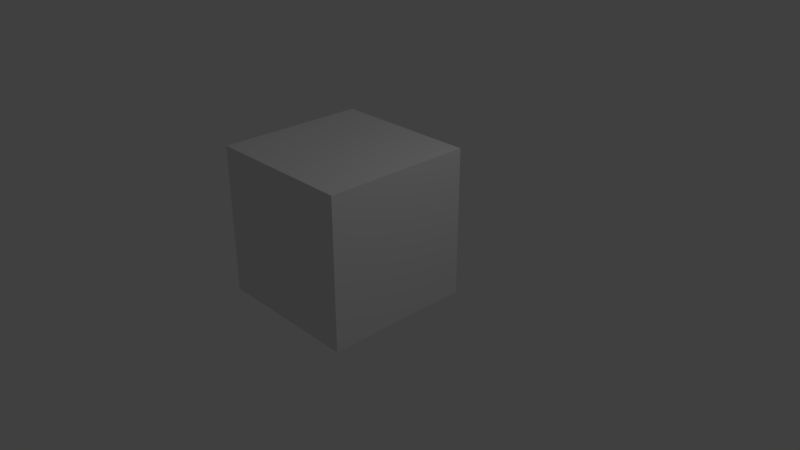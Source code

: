 # Source: texture.blend  (saved by Blender 2.79.0; exported with 4.5.12 LTS)
import bpy
from mathutils import Matrix  # noqa: F401  (used for matrix-valued properties, if any)

bpy.ops.wm.read_factory_settings(use_empty=True)
scene = bpy.context.scene
scene.name = 'Scene'

# ---- collections
col_collection_1 = bpy.data.collections.new('Collection 1'); scene.collection.children.link(col_collection_1)

# ---- materials (node trees are filled in below, after node groups)
mat_material_001 = bpy.data.materials.new('Material.001')
mat_material_001.alpha_threshold = 0.0
mat_material_001.use_transparent_shadow = False
mat_material_001.roughness = 0.5

# ---- material node trees

# ---- world
world_world = bpy.data.worlds.new('World'); scene.world = world_world
world_world.color = (0.05088, 0.05088, 0.05088)
world_world.use_sun_shadow = False
world_world.sun_shadow_jitter_overblur = 0.0
world_world.cycles.sampling_method = 'MANUAL'

# ---- cameras
cam_camera = bpy.data.cameras.new('Camera')
cam_camera.clip_end = 100.0
cam_camera.lens = 35.0
cam_camera.sensor_width = 32.0
cam_camera.sensor_height = 18.0
cam_camera.ortho_scale = 7.314
cam_camera.dof.focus_distance = 0.0
cam_camera.dof.aperture_fstop = 128.0

# ---- lights
light_lamp = bpy.data.lights.new('Lamp', 'POINT')
light_lamp.transmission_factor = 0.0
light_lamp.cutoff_distance = 30.0
light_lamp.energy = 100.0
light_lamp.shadow_buffer_clip_start = 1.001
light_lamp.shadow_soft_size = 0.1
light_lamp.shadow_maximum_resolution = 0.006
light_lamp.use_absolute_resolution = True

# ---- meshes
me_cube_001 = bpy.data.meshes.new('Cube.001')
me_cube_001.from_pydata([(-1.0, -1.0, -1.0), (-1.0, -1.0, 1.0), (-1.0, 1.0, -1.0), (-1.0, 1.0, 1.0), (1.0, -1.0, -1.0), (1.0, -1.0, 1.0), (1.0, 1.0, -1.0), (1.0, 1.0, 1.0)], [], [(0, 1, 3, 2), (2, 3, 7, 6), (6, 7, 5, 4), (4, 5, 1, 0), (2, 6, 4, 0), (7, 3, 1, 5)])
_uv = me_cube_001.uv_layers.new(name='UVMap')
_uv.uv.foreach_set('vector', [0.75, 0.25, 0.5, 0.25, 0.5, 8.659e-05, 0.75, 8.659e-05, 8.659e-05, 0.25, 0.25, 0.25, 0.25, 0.5, 8.659e-05, 0.5, 0.75, 0.75, 0.5, 0.75, 0.5, 0.5, 0.75, 0.5, 0.75, 0.5, 0.5, 0.5, 0.5, 0.25, 0.75, 0.25, 0.9999, 0.25, 0.9999, 0.5, 0.75, 0.5, 0.75, 0.25, 0.25, 0.5, 0.25, 0.25, 0.5, 0.25, 0.5, 0.5])
me_cube_001.materials.append(mat_material_001)
me_cube_001.use_remesh_preserve_volume = False
me_cube_001.use_remesh_preserve_attributes = False
me_cube_001.use_mirror_vertex_groups = False
me_cube_001.update()

# ---- objects
ob_cube = bpy.data.objects.new('Cube', me_cube_001)
ob_lamp = bpy.data.objects.new('Lamp', light_lamp)
ob_camera = bpy.data.objects.new('Camera', cam_camera)

# ---- transforms, parenting, visibility, modifiers, constraints
ob_cube.location = (-0.162, -0.2475, 0.4884)
ob_cube.lineart.crease_threshold = 0.0
ob_lamp.location = (4.076, 1.005, 5.904)
ob_lamp.rotation_euler = (0.6503, 0.05522, 1.866)
ob_lamp.lock_rotations_4d = False
ob_lamp.empty_display_type = 'ARROWS'
ob_lamp.color = (0.0, 0.0, 0.0, 0.0)
ob_lamp.lineart.crease_threshold = 0.0
ob_camera.location = (7.481, -6.508, 5.344)
ob_camera.rotation_euler = (1.109, 0.0, 0.8149)
ob_camera.lock_rotations_4d = False
ob_camera.empty_display_type = 'ARROWS'
ob_camera.color = (0.0, 0.0, 0.0, 0.0)
ob_camera.display_type = 'WIRE'
ob_camera.lineart.crease_threshold = 0.0

# ---- collection membership
col_collection_1.objects.link(ob_cube)
col_collection_1.objects.link(ob_lamp)
col_collection_1.objects.link(ob_camera)

# ---- scene / render settings (as saved in the file)
scene.camera = ob_camera
scene.frame_start = 1; scene.frame_end = 250; scene.frame_set(1)
scene.render.engine = 'BLENDER_EEVEE_NEXT'
scene.render.resolution_percentage = 50
scene.render.dither_intensity = 0.0
scene.cycles.use_denoising = False
scene.cycles.samples = 128
scene.cycles.sampling_pattern = 'TABULATED_SOBOL'
scene.cycles.use_adaptive_sampling = False
scene.cycles.use_light_tree = False
scene.cycles.blur_glossy = 0.0
scene.cycles.sample_clamp_indirect = 0.0
scene.view_settings.view_transform = 'Standard'
bpy.context.view_layer.update()
